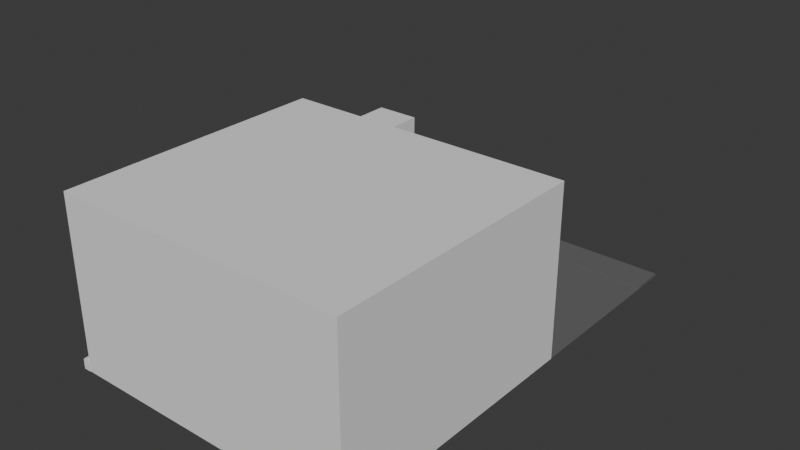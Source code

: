 # Source: uec.blend  (saved by Blender 4.5.87; exported with 4.5.12 LTS)
import bpy
from mathutils import Matrix  # noqa: F401  (used for matrix-valued properties, if any)

bpy.ops.wm.read_factory_settings(use_empty=True)
scene = bpy.context.scene
scene.name = 'Scene'

# ---- collections
col_collection = bpy.data.collections.new('Collection'); scene.collection.children.link(col_collection)

# ---- materials (node trees are filled in below, after node groups)
mat_x = bpy.data.materials.new('マテリアル')

# ---- material node trees
mat_x.use_nodes = True; mat_x.node_tree.nodes.clear()
_N = mat_x.node_tree.nodes; _L = mat_x.node_tree.links
n0 = _N.new('ShaderNodeBsdfPrincipled'); n0.name = 'プリンシプルBSDF'; n0.location = (10, 300)
n0.inputs[0].default_value = (0.1276, 0.1276, 0.1276, 1.0)
n0.inputs[2].default_value = 0.8622
n1 = _N.new('ShaderNodeOutputMaterial'); n1.name = 'マテリアル出力'; n1.location = (300, 300)
_L.new(n0.outputs[0], n1.inputs[0])
n1.is_active_output = True

# ---- world
world_world = bpy.data.worlds.new('World'); scene.world = world_world
world_world.use_nodes = True; world_world.node_tree.nodes.clear()
_N = world_world.node_tree.nodes; _L = world_world.node_tree.links
n0 = _N.new('ShaderNodeOutputWorld'); n0.name = 'World Output'; n0.location = (300, 300)
n1 = _N.new('ShaderNodeBackground'); n1.name = 'Background'; n1.location = (10, 300)
n1.inputs[0].default_value = (0.05088, 0.05088, 0.05088, 1.0)
_L.new(n1.outputs[0], n0.inputs[0])
n0.is_active_output = True
world_world.color = (0.05088, 0.05088, 0.05088)
world_world.sun_shadow_jitter_overblur = 0.0

# ---- meshes
me_x = bpy.data.meshes.new('平面')
me_x.from_pydata([(-60.22, -59.99, 0.0), (59.87, -59.99, 0.0), (59.87, 69.8, 0.0), (-28.32, 69.8, 0.0), (-60.22, 34.94, 0.0), (-49.18, 34.98, 0.0), (-39.8, 40.04, 0.0), (-32.91, 50.97, 0.0), (-29.78, 58.03, 0.0), (59.87, 54.88, 0.0), (-60.22, 37.24, 0.0), (-30.47, 69.8, 0.0), (-49.54, 37.06, 0.0), (-41.13, 41.68, 0.0), (-34.57, 52.44, 2.484e-08), (-31.48, 59.97, 0.0), (-30.38, 69.8, 2.752), (-60.39, 37.17, 7.765), (-60.39, 34.87, 7.765), (-49.63, 37.11, 2.752), (-41.18, 41.76, 2.752), (-34.6, 52.63, 2.752), (-31.48, 60.15, 2.752), (-60.22, 37.24, 7.759), (-60.22, 34.94, 7.759), (-49.18, 34.98, 7.759), (-39.8, 40.04, 7.759), (-32.91, 50.97, 7.759), (-29.78, 58.03, 7.759), (-28.32, 69.8, 7.759), (-30.47, 69.8, 7.759), (-49.54, 37.06, 7.759), (-41.13, 41.68, 7.759), (-34.57, 52.44, 7.759), (-31.48, 59.97, 7.759), (59.87, 54.88, 1.315), (59.87, 69.8, 1.315), (-28.32, 69.8, 1.315), (-29.78, 58.03, 1.315), (-9.458, 57.32, 0.0), (-39.8, 40.04, 1.285), (-32.91, 50.97, 1.285), (-29.78, 58.03, 1.285), (-9.458, 57.32, 1.285), (-73.37, 40.57, 0.1148), (-82.19, 48.86, 0.2429), (-85.64, 64.92, 0.1519), (-80.44, 79.77, 0.1003), (-66.9, 90.04, -0.03483), (-42.76, 89.4, 0.05902), (-34.86, 81.12, 0.0314), (-55.46, 91.0, 0.008594), (-74.67, 38.23, 0.0), (-84.86, 48.42, 0.0), (-89.37, 64.93, 0.0), (-82.79, 81.19, 0.0), (-68.47, 93.7, 0.0), (-55.32, 93.96, 0.0), (-42.03, 92.67, 0.0), (-74.84, 38.16, 7.765), (-73.54, 40.5, 7.879), (-82.37, 48.79, 8.007), (-85.81, 64.86, 7.916), (-80.61, 79.7, 7.865), (-67.07, 89.97, 7.73), (-55.64, 90.93, 7.773), (-42.94, 89.33, 7.824), (-85.03, 48.35, 7.765), (-89.54, 64.86, 7.765), (-82.96, 81.12, 7.765), (-68.65, 93.63, 7.765), (-55.49, 93.89, 7.765), (-42.2, 92.6, 7.765), (-30.47, 69.8, 2.939), (-58.53, 64.38, 2.939), (-60.21, 37.24, 2.939), (-49.53, 37.06, 2.939), (-41.13, 41.68, 2.939), (-34.57, 52.44, 2.939), (-31.47, 59.97, 2.939), (-73.37, 40.57, 3.054), (-82.19, 48.86, 3.182), (-85.64, 64.92, 3.091), (-80.43, 79.77, 3.04), (-66.89, 90.04, 2.904), (-55.46, 91.0, 2.948), (-42.76, 89.4, 2.998), (-34.85, 81.12, 2.971)], [], [(8, 3, 29, 28), (9, 2, 36, 35), (14, 15, 22, 21), (12, 13, 77, 76), (12, 13, 20, 19), (15, 11, 16, 22), (13, 14, 21, 20), (11, 50, 87, 73), (44, 10, 75, 80), (10, 12, 76, 75), (24, 25, 26, 27, 28, 29, 30, 34, 33, 32, 31, 23), (5, 6, 26, 25), (14, 13, 32, 33), (3, 11, 30, 29), (6, 7, 27, 26), (15, 14, 33, 34), (10, 4, 24, 23), (12, 10, 23, 31), (7, 8, 28, 27), (11, 15, 34, 30), (4, 5, 25, 24), (13, 12, 31, 32), (38, 35, 36, 37), (8, 39, 9, 35, 38), (3, 8, 38, 37), (2, 3, 37, 36), (40, 43, 42, 41), (7, 6, 40, 41), (39, 8, 42, 43), (8, 7, 41, 42), (6, 39, 43, 40), (1, 9, 0), (0, 5, 4), (6, 5, 0), (39, 6, 9), (0, 9, 6), (50, 49, 86, 87), (49, 51, 85, 86), (48, 47, 83, 84), (47, 46, 82, 83), (15, 11, 73, 79), (46, 45, 81, 82), (14, 15, 79, 78), (51, 48, 84, 85), (45, 44, 80, 81), (53, 52, 59, 67), (46, 47, 63, 62), (49, 58, 72, 66), (45, 46, 62, 61), (48, 51, 65, 64), (44, 45, 61, 60), (58, 57, 71, 72), (13, 14, 78, 77), (66, 72, 71, 65), (65, 71, 70, 64), (64, 70, 69, 63), (63, 69, 68, 62), (62, 68, 67, 61), (61, 67, 59, 60), (18, 17, 60, 59), (47, 48, 64, 63), (54, 53, 67, 68), (4, 10, 17, 18), (51, 49, 66, 65), (55, 54, 68, 69), (10, 44, 60, 17), (56, 55, 69, 70), (57, 56, 70, 71), (52, 4, 18, 59), (74, 77, 78), (74, 78, 79), (77, 74, 76), (74, 79, 73), (75, 74, 80), (80, 74, 81), (82, 81, 74), (83, 82, 74), (84, 83, 74), (86, 85, 74), (74, 87, 86), (87, 74, 73), (74, 85, 84), (74, 75, 76)])
_uv = me_x.uv_layers.new(name='UVマップ')
_uv.uv.foreach_set('vector', [0.2534, 0.9093, 0.2656, 1.0, 0.2656, 1.0, 0.2534, 0.9093, 0.0, 0.0, 0.0, 0.0, 0.0, 0.0, 0.0, 0.0, 0.1899, 0.8866, 0.2091, 0.9473, 0.2091, 0.9473, 0.1899, 0.8866, 0.07911, 0.7817, 0.1426, 0.8175, 0.1426, 0.8175, 0.07911, 0.7817, 0.07911, 0.7817, 0.1426, 0.8175, 0.1426, 0.8175, 0.07911, 0.7817, 0.2091, 0.9473, 0.2129, 1.0, 0.2129, 1.0, 0.2091, 0.9473, 0.1426, 0.8175, 0.1899, 0.8866, 0.1899, 0.8866, 0.1426, 0.8175, 0.0, 0.0, 0.0, 0.0, 0.0, 0.0, 0.0, 0.0, 0.0, 0.0, 0.0, 0.0, 0.0, 0.0, 0.0, 0.0, 0.0, 0.7825, 0.07911, 0.7817, 0.07911, 0.7817, 0.0, 0.7825, 0.0, 0.7314, 0.09192, 0.7317, 0.17, 0.7707, 0.2274, 0.8549, 0.2534, 0.9093, 0.2656, 1.0, 0.2129, 1.0, 0.2091, 0.9473, 0.1899, 0.8866, 0.1426, 0.8175, 0.07911, 0.7817, 0.0, 0.7825, 0.09192, 0.7317, 0.17, 0.7707, 0.17, 0.7707, 0.09192, 0.7317, 0.1899, 0.8866, 0.1426, 0.8175, 0.1426, 0.8175, 0.1899, 0.8866, 0.0, 0.0, 0.0, 0.0, 0.0, 0.0, 0.0, 0.0, 0.17, 0.7707, 0.2274, 0.8549, 0.2274, 0.8549, 0.17, 0.7707, 0.2091, 0.9473, 0.1899, 0.8866, 0.1899, 0.8866, 0.2091, 0.9473, 0.0, 0.0, 0.0, 0.0, 0.0, 0.0, 0.0, 0.0, 0.07911, 0.7817, 0.0, 0.7825, 0.0, 0.7825, 0.07911, 0.7817, 0.2274, 0.8549, 0.2534, 0.9093, 0.2534, 0.9093, 0.2274, 0.8549, 0.2129, 1.0, 0.2091, 0.9473, 0.2091, 0.9473, 0.2129, 1.0, 0.0, 0.7314, 0.09192, 0.7317, 0.09192, 0.7317, 0.0, 0.7314, 0.1426, 0.8175, 0.07911, 0.7817, 0.07911, 0.7817, 0.1426, 0.8175, 0.2534, 0.9093, 1.0, 0.8851, 1.0, 1.0, 0.2656, 1.0, 0.2534, 0.9093, 0.4227, 0.9038, 1.0, 0.8851, 1.0, 0.8851, 0.2534, 0.9093, 0.2656, 1.0, 0.2534, 0.9093, 0.2534, 0.9093, 0.2656, 1.0, 0.0, 0.0, 0.0, 0.0, 0.0, 0.0, 0.0, 0.0, 0.17, 0.7707, 0.4227, 0.9038, 0.2534, 0.9093, 0.2274, 0.8549, 0.2274, 0.8549, 0.17, 0.7707, 0.17, 0.7707, 0.2274, 0.8549, 0.4227, 0.9038, 0.2534, 0.9093, 0.2534, 0.9093, 0.4227, 0.9038, 0.2534, 0.9093, 0.2274, 0.8549, 0.2274, 0.8549, 0.2534, 0.9093, 0.17, 0.7707, 0.4227, 0.9038, 0.4227, 0.9038, 0.17, 0.7707, 0.0, 0.0, 0.0, 0.0, 0.0, 0.0, 0.0, 0.0, 0.09192, 0.7317, 0.0, 0.7314, 0.17, 0.7707, 0.09192, 0.7317, 0.0, 0.0, 0.4227, 0.9038, 0.17, 0.7707, 1.0, 0.8851, 0.0, 0.0, 1.0, 0.8851, 0.17, 0.7707, 0.0, 0.0, 0.0, 0.0, 0.0, 0.0, 0.0, 0.0, 0.0, 0.0, 0.0, 0.0, 0.0, 0.0, 0.0, 0.0, 0.0, 0.0, 0.0, 0.0, 0.0, 0.0, 0.0, 0.0, 0.0, 0.0, 0.0, 0.0, 0.0, 0.0, 0.0, 0.0, 0.2091, 0.9473, 0.2129, 1.0, 0.2129, 1.0, 0.2091, 0.9473, 0.0, 0.0, 0.0, 0.0, 0.0, 0.0, 0.0, 0.0, 0.1899, 0.8866, 0.2091, 0.9473, 0.2091, 0.9473, 0.1899, 0.8866, 0.0, 0.0, 0.0, 0.0, 0.0, 0.0, 0.0, 0.0, 0.0, 0.0, 0.0, 0.0, 0.0, 0.0, 0.0, 0.0, 0.0, 0.0, 0.0, 0.0, 0.0, 0.0, 0.0, 0.0, 0.0, 0.0, 0.0, 0.0, 0.0, 0.0, 0.0, 0.0, 0.0, 0.0, 0.0, 0.0, 0.0, 0.0, 0.0, 0.0, 0.0, 0.0, 0.0, 0.0, 0.0, 0.0, 0.0, 0.0, 0.0, 0.0, 0.0, 0.0, 0.0, 0.0, 0.0, 0.0, 0.0, 0.0, 0.0, 0.0, 0.0, 0.0, 0.0, 0.0, 0.0, 0.0, 0.0, 0.0, 0.0, 0.0, 0.0, 0.0, 0.1426, 0.8175, 0.1899, 0.8866, 0.1899, 0.8866, 0.1426, 0.8175, 0.0, 0.0, 0.0, 0.0, 0.0, 0.0, 0.0, 0.0, 0.0, 0.0, 0.0, 0.0, 0.0, 0.0, 0.0, 0.0, 0.0, 0.0, 0.0, 0.0, 0.0, 0.0, 0.0, 0.0, 0.0, 0.0, 0.0, 0.0, 0.0, 0.0, 0.0, 0.0, 0.0, 0.0, 0.0, 0.0, 0.0, 0.0, 0.0, 0.0, 0.0, 0.0, 0.0, 0.0, 0.0, 0.0, 0.0, 0.0, 0.0, 0.0, 0.0, 0.0, 0.0, 0.0, 0.0, 0.0, 0.0, 0.0, 0.0, 0.0, 0.0, 0.0, 0.0, 0.0, 0.0, 0.0, 0.0, 0.0, 0.0, 0.0, 0.0, 0.0, 0.0, 0.0, 0.0, 0.0, 0.0, 0.0, 0.0, 0.0, 0.0, 0.0, 0.0, 0.0, 0.0, 0.0, 0.0, 0.0, 0.0, 0.0, 0.0, 0.0, 0.0, 0.0, 0.0, 0.0, 0.0, 0.0, 0.0, 0.0, 0.0, 0.0, 0.0, 0.0, 0.0, 0.0, 0.0, 0.0, 0.0, 0.0, 0.0, 0.0, 0.0, 0.0, 0.0, 0.0, 0.0, 0.0, 0.0, 0.0, 0.0, 0.0, 0.0, 0.0, 0.0, 0.0, 0.0, 0.0, 0.0, 0.0, 0.1426, 0.8175, 0.1899, 0.8866, 0.0, 0.0, 0.1899, 0.8866, 0.2091, 0.9473, 0.1426, 0.8175, 0.0, 0.0, 0.07911, 0.7817, 0.0, 0.0, 0.2091, 0.9473, 0.2129, 1.0, 0.0, 0.0, 0.0, 0.0, 0.0, 0.0, 0.0, 0.0, 0.0, 0.0, 0.0, 0.0, 0.0, 0.0, 0.0, 0.0, 0.0, 0.0, 0.0, 0.0, 0.0, 0.0, 0.0, 0.0, 0.0, 0.0, 0.0, 0.0, 0.0, 0.0, 0.0, 0.0, 0.0, 0.0, 0.0, 0.0, 0.0, 0.0, 0.0, 0.0, 0.0, 0.0, 0.0, 0.0, 0.0, 0.0, 0.0, 0.0, 0.0, 0.0, 0.0, 0.0, 0.0, 0.0, 0.0, 0.0, 0.0, 0.7825, 0.07911, 0.7817])
me_x.materials.append(mat_x)
me_x.update()
me_x_1 = bpy.data.meshes.new('円柱')
me_x_1.from_pydata([(0.0, 1.0, -1.0), (0.0, 1.0, 1.0), (0.5, 0.866, -1.0), (0.5, 0.866, 1.0), (0.866, 0.5, -1.0), (0.866, 0.5, 1.0), (1.0, 0.0, -1.0), (1.0, 0.0, 1.0), (0.866, -0.5, -1.0), (0.866, -0.5, 1.0), (0.5, -0.866, -1.0), (0.5, -0.866, 1.0), (0.0, -1.0, -1.0), (0.0, -1.0, 1.0), (-0.5, -0.866, -1.0), (-0.5, -0.866, 1.0), (-0.866, -0.5, -1.0), (-0.866, -0.5, 1.0), (-1.0, 0.0, -1.0), (-1.0, 0.0, 1.0), (-0.866, 0.5, -1.0), (-0.866, 0.5, 1.0), (-0.5, 0.866, -1.0), (-0.5, 0.866, 1.0)], [], [(0, 1, 3, 2), (2, 3, 5, 4), (4, 5, 7, 6), (6, 7, 9, 8), (8, 9, 11, 10), (10, 11, 13, 12), (12, 13, 15, 14), (14, 15, 17, 16), (16, 17, 19, 18), (18, 19, 21, 20), (3, 1, 23, 21, 19, 17, 15, 13, 11, 9, 7, 5), (20, 21, 23, 22), (22, 23, 1, 0), (0, 2, 4, 6, 8, 10, 12, 14, 16, 18, 20, 22)])
_uv = me_x_1.uv_layers.new(name='UVマップ')
_uv.uv.foreach_set('vector', [1.0, 0.5, 1.0, 1.0, 0.9167, 1.0, 0.9167, 0.5, 0.9167, 0.5, 0.9167, 1.0, 0.8333, 1.0, 0.8333, 0.5, 0.8333, 0.5, 0.8333, 1.0, 0.75, 1.0, 0.75, 0.5, 0.75, 0.5, 0.75, 1.0, 0.6667, 1.0, 0.6667, 0.5, 0.6667, 0.5, 0.6667, 1.0, 0.5833, 1.0, 0.5833, 0.5, 0.5833, 0.5, 0.5833, 1.0, 0.5, 1.0, 0.5, 0.5, 0.5, 0.5, 0.5, 1.0, 0.4167, 1.0, 0.4167, 0.5, 0.4167, 0.5, 0.4167, 1.0, 0.3333, 1.0, 0.3333, 0.5, 0.3333, 0.5, 0.3333, 1.0, 0.25, 1.0, 0.25, 0.5, 0.25, 0.5, 0.25, 1.0, 0.1667, 1.0, 0.1667, 0.5, 0.37, 0.4578, 0.25, 0.49, 0.13, 0.4578, 0.04215, 0.37, 0.01, 0.25, 0.04215, 0.13, 0.13, 0.04215, 0.25, 0.01, 0.37, 0.04215, 0.4578, 0.13, 0.49, 0.25, 0.4578, 0.37, 0.1667, 0.5, 0.1667, 1.0, 0.08333, 1.0, 0.08333, 0.5, 0.08333, 0.5, 0.08333, 1.0, 7.451e-08, 1.0, 7.451e-08, 0.5, 0.75, 0.49, 0.87, 0.4578, 0.9578, 0.37, 0.99, 0.25, 0.9578, 0.13, 0.87, 0.04215, 0.75, 0.01, 0.63, 0.04215, 0.5422, 0.13, 0.51, 0.25, 0.5422, 0.37, 0.63, 0.4578])
me_x_1.update()
me_001 = bpy.data.meshes.new('円柱.001')
me_001.from_pydata([(0.0, 1.0, -1.0), (0.0, 1.0, 1.0), (0.5, 0.866, -1.0), (0.5, 0.866, 1.0), (0.866, 0.5, -1.0), (0.866, 0.5, 1.0), (1.0, 0.0, -1.0), (1.0, 0.0, 1.0), (0.866, -0.5, -1.0), (0.866, -0.5, 1.0), (0.5, -0.866, -1.0), (0.5, -0.866, 1.0), (0.0, -1.0, -1.0), (0.0, -1.0, 1.0), (-0.5, -0.866, -1.0), (-0.5, -0.866, 1.0), (-0.866, -0.5, -1.0), (-0.866, -0.5, 1.0), (-1.0, 0.0, -1.0), (-1.0, 0.0, 1.0), (-0.866, 0.5, -1.0), (-0.866, 0.5, 1.0), (-0.5, 0.866, -1.0), (-0.5, 0.866, 1.0)], [], [(0, 1, 3, 2), (2, 3, 5, 4), (4, 5, 7, 6), (6, 7, 9, 8), (8, 9, 11, 10), (10, 11, 13, 12), (12, 13, 15, 14), (14, 15, 17, 16), (16, 17, 19, 18), (18, 19, 21, 20), (3, 1, 23, 21, 19, 17, 15, 13, 11, 9, 7, 5), (20, 21, 23, 22), (22, 23, 1, 0), (0, 2, 4, 6, 8, 10, 12, 14, 16, 18, 20, 22)])
_uv = me_001.uv_layers.new(name='UVマップ')
_uv.uv.foreach_set('vector', [1.0, 0.5, 1.0, 1.0, 0.9167, 1.0, 0.9167, 0.5, 0.9167, 0.5, 0.9167, 1.0, 0.8333, 1.0, 0.8333, 0.5, 0.8333, 0.5, 0.8333, 1.0, 0.75, 1.0, 0.75, 0.5, 0.75, 0.5, 0.75, 1.0, 0.6667, 1.0, 0.6667, 0.5, 0.6667, 0.5, 0.6667, 1.0, 0.5833, 1.0, 0.5833, 0.5, 0.5833, 0.5, 0.5833, 1.0, 0.5, 1.0, 0.5, 0.5, 0.5, 0.5, 0.5, 1.0, 0.4167, 1.0, 0.4167, 0.5, 0.4167, 0.5, 0.4167, 1.0, 0.3333, 1.0, 0.3333, 0.5, 0.3333, 0.5, 0.3333, 1.0, 0.25, 1.0, 0.25, 0.5, 0.25, 0.5, 0.25, 1.0, 0.1667, 1.0, 0.1667, 0.5, 0.37, 0.4578, 0.25, 0.49, 0.13, 0.4578, 0.04215, 0.37, 0.01, 0.25, 0.04215, 0.13, 0.13, 0.04215, 0.25, 0.01, 0.37, 0.04215, 0.4578, 0.13, 0.49, 0.25, 0.4578, 0.37, 0.1667, 0.5, 0.1667, 1.0, 0.08333, 1.0, 0.08333, 0.5, 0.08333, 0.5, 0.08333, 1.0, 7.451e-08, 1.0, 7.451e-08, 0.5, 0.75, 0.49, 0.87, 0.4578, 0.9578, 0.37, 0.99, 0.25, 0.9578, 0.13, 0.87, 0.04215, 0.75, 0.01, 0.63, 0.04215, 0.5422, 0.13, 0.51, 0.25, 0.5422, 0.37, 0.63, 0.4578])
me_001.update()
me_002 = bpy.data.meshes.new('円柱.002')
me_002.from_pydata([(0.0, 1.0, -1.0), (0.0, 1.0, 1.0), (0.5, 0.866, -1.0), (0.5, 0.866, 1.0), (0.866, 0.5, -1.0), (0.866, 0.5, 1.0), (1.0, 0.0, -1.0), (1.0, 0.0, 1.0), (0.866, -0.5, -1.0), (0.866, -0.5, 1.0), (0.5, -0.866, -1.0), (0.5, -0.866, 1.0), (0.0, -1.0, -1.0), (0.0, -1.0, 1.0), (-0.5, -0.866, -1.0), (-0.5, -0.866, 1.0), (-0.866, -0.5, -1.0), (-0.866, -0.5, 1.0), (-1.0, 0.0, -1.0), (-1.0, 0.0, 1.0), (-0.866, 0.5, -1.0), (-0.866, 0.5, 1.0), (-0.5, 0.866, -1.0), (-0.5, 0.866, 1.0)], [], [(0, 1, 3, 2), (2, 3, 5, 4), (4, 5, 7, 6), (6, 7, 9, 8), (8, 9, 11, 10), (10, 11, 13, 12), (12, 13, 15, 14), (14, 15, 17, 16), (16, 17, 19, 18), (18, 19, 21, 20), (3, 1, 23, 21, 19, 17, 15, 13, 11, 9, 7, 5), (20, 21, 23, 22), (22, 23, 1, 0), (0, 2, 4, 6, 8, 10, 12, 14, 16, 18, 20, 22)])
_uv = me_002.uv_layers.new(name='UVマップ')
_uv.uv.foreach_set('vector', [1.0, 0.5, 1.0, 1.0, 0.9167, 1.0, 0.9167, 0.5, 0.9167, 0.5, 0.9167, 1.0, 0.8333, 1.0, 0.8333, 0.5, 0.8333, 0.5, 0.8333, 1.0, 0.75, 1.0, 0.75, 0.5, 0.75, 0.5, 0.75, 1.0, 0.6667, 1.0, 0.6667, 0.5, 0.6667, 0.5, 0.6667, 1.0, 0.5833, 1.0, 0.5833, 0.5, 0.5833, 0.5, 0.5833, 1.0, 0.5, 1.0, 0.5, 0.5, 0.5, 0.5, 0.5, 1.0, 0.4167, 1.0, 0.4167, 0.5, 0.4167, 0.5, 0.4167, 1.0, 0.3333, 1.0, 0.3333, 0.5, 0.3333, 0.5, 0.3333, 1.0, 0.25, 1.0, 0.25, 0.5, 0.25, 0.5, 0.25, 1.0, 0.1667, 1.0, 0.1667, 0.5, 0.37, 0.4578, 0.25, 0.49, 0.13, 0.4578, 0.04215, 0.37, 0.01, 0.25, 0.04215, 0.13, 0.13, 0.04215, 0.25, 0.01, 0.37, 0.04215, 0.4578, 0.13, 0.49, 0.25, 0.4578, 0.37, 0.1667, 0.5, 0.1667, 1.0, 0.08333, 1.0, 0.08333, 0.5, 0.08333, 0.5, 0.08333, 1.0, 7.451e-08, 1.0, 7.451e-08, 0.5, 0.75, 0.49, 0.87, 0.4578, 0.9578, 0.37, 0.99, 0.25, 0.9578, 0.13, 0.87, 0.04215, 0.75, 0.01, 0.63, 0.04215, 0.5422, 0.13, 0.51, 0.25, 0.5422, 0.37, 0.63, 0.4578])
me_002.update()
me_001_1 = bpy.data.meshes.new('立方体.001')
me_001_1.from_pydata([(-0.7794, -6.507, -1.0), (-0.7794, -6.507, 1.0), (-0.7794, 1.0, -0.9974), (-0.7794, 1.0, 1.0), (1.0, -6.507, -1.0), (1.0, -6.507, 1.0), (1.0, 1.0, -1.0), (1.0, 1.0, 1.0), (-0.0118, 1.0, -1.0), (-0.3121, 1.0, -1.0), (-0.3057, 1.0, -0.3771), (-0.01181, 1.0, -0.3722), (0.6814, 1.0, -1.0), (0.567, 1.0, -1.0), (-0.00304, 1.0, -0.3368), (-0.3671, 1.0, -0.3359), (-0.3654, 1.0, -0.2146), (0.01849, 1.0, -0.2215), (-0.0118, 0.9619, -1.0), (-0.3121, 0.9619, -1.0), (-0.3057, 0.9619, -0.3771), (-0.01181, 0.9619, -0.3722), (0.6814, 2.148, -1.0), (0.567, 2.148, -1.0), (-0.00304, 2.148, -0.3368), (-0.3671, 2.148, -0.3359), (-0.3654, 2.148, -0.2146), (0.01849, 2.148, -0.2215), (-0.3058, 1.0, -0.2157), (-0.01994, 1.0, -0.2208), (-0.01946, 1.0, 0.3531), (-0.3076, 1.0, 0.3461), (-0.3058, 0.9631, -0.2157), (-0.01994, 0.9631, -0.2208), (-0.01946, 0.9631, 0.3531), (-0.3076, 0.9631, 0.3461), (0.01849, 2.05, -0.2215), (0.6814, 2.06, -1.0), (-0.313, 2.044, -0.2156), (0.6814, 1.102, -1.0), (0.01849, 1.177, -0.2215), (-0.02265, 1.158, -0.2208), (-0.365, 2.148, -0.1646), (0.01886, 2.148, -0.1714), (-0.365, 1.0, -0.1646), (-0.3054, 1.0, -0.1656), (0.01886, 2.05, -0.1714), (-0.3126, 2.044, -0.1655), (-0.01974, 1.0, -0.1804), (0.01869, 1.0, -0.1811), (0.01869, 1.177, -0.1811), (-0.02245, 1.158, -0.1804), (0.02939, 1.0, -0.1878), (0.6922, 1.0, -0.9663), (0.02939, 1.177, -0.1878), (0.6922, 1.102, -0.9663), (0.03215, 2.148, -0.1793), (0.695, 2.148, -0.9578), (0.695, 2.06, -0.9578), (0.03215, 2.05, -0.1793), (-0.4567, 1.0, 1.0), (-0.4737, 1.0, -0.9989), (-0.7794, 1.823, 1.0), (-0.7794, 1.823, -0.998), (-0.4737, 1.823, -0.9989), (-0.4567, 1.823, 1.0), (-0.00304, 2.607, -0.3368), (-0.3671, 2.607, -0.3359), (-0.3654, 2.607, -0.2146), (0.01849, 2.607, -0.2215), (-0.365, 2.607, -0.1646), (0.01886, 2.607, -0.1714), (-0.01332, 2.049, -0.1709), (-0.01313, 2.505, -0.1709), (-0.3104, 2.509, -0.1655), (-0.01793, 2.049, -0.2209), (-0.01347, 2.505, -0.2099), (-0.3107, 2.509, -0.2046), (0.2765, 1.722, -0.662), (0.353, 1.713, -0.751), (0.3667, 1.411, -0.767), (0.2806, 1.444, -0.6668), (-0.00304, 1.438, -0.3368), (-0.00304, 1.68, -0.3368), (-0.094, 1.724, -0.3365), (-0.09012, 1.496, -0.3366), (-0.003796, 1.438, -0.9968), (-0.003796, 1.68, -0.9968), (-0.09476, 1.724, -0.9966), (-0.09088, 1.496, -0.9966), (0.2779, 1.722, -1.003), (0.3544, 1.713, -1.002), (0.3681, 1.411, -1.001), (0.2821, 1.444, -1.0), (-0.4801, 1.823, -0.8233), (-0.4797, 1.823, -0.8836), (-0.5231, 1.823, -0.8838), (-0.5239, 1.823, -0.823), (-0.4801, 1.842, -0.8233), (-0.4797, 1.842, -0.8836), (-0.5231, 1.842, -0.8838), (-0.5239, 1.842, -0.823), (-0.3921, 2.169, -1.0), (-0.9723, 1.562, -1.001), (-0.5552, 2.158, -1.0), (-0.3909, 1.0, -1.0), (-1.379, 1.0, -0.9989), (-1.379, -6.507, -1.0), (-1.379, -6.507, 1.0), (-1.379, 1.0, 1.0), (-1.512, 1.357, -1.002), (-1.46, 1.42, -0.9963), (-1.174, 1.43, -0.9953), (-1.037, 1.493, -0.998), (-1.551, 1.179, -1.002), (-1.578, 0.8889, -0.9994), (-1.581, 0.1674, -1.002), (-1.379, 1.0, -0.9678), (-1.379, 0.1497, -1.0), (-0.4001, 1.092, -0.9989), (-0.4304, 2.135, -0.999), (-0.4002, 1.0, -0.9989), (-1.379, 0.1958, -0.9989), (-1.543, 1.175, -1.001), (-1.504, 1.341, -1.001), (-0.9677, 1.548, -0.9988), (-1.545, 1.158, -1.001), (-1.029, 1.477, -0.9964), (-1.571, 0.8977, -0.9984), (-1.163, 1.418, -0.9944), (-0.3996, 2.137, -0.999), (-1.454, 1.406, -0.9953), (-0.5544, 2.125, -0.9993), (-1.573, 0.2041, -1.001), (-0.3922, 2.17, -0.9894), (-0.3909, 1.0, -0.9893), (-0.3997, 2.138, -0.9894), (-0.4304, 2.135, -0.9894), (-0.5552, 2.159, -0.9898), (-0.9724, 1.562, -0.9907), (-0.7795, 1.824, -0.9893), (-1.037, 1.494, -0.9874), (-1.174, 1.43, -0.9846), (-1.46, 1.42, -0.9856), (-1.512, 1.358, -0.9918), (-1.551, 1.179, -0.9918), (-1.578, 0.8894, -0.9887), (-1.581, 0.1679, -0.9918), (-0.9678, 1.549, -0.9907), (-1.029, 1.478, -0.9874), (-1.545, 1.158, -0.9915), (-1.379, 0.1963, -0.9893), (-1.379, 0.1501, -0.9893), (-0.4002, 1.093, -0.9893), (-0.4002, 1.0, -0.9893), (-1.543, 1.176, -0.9918), (-1.504, 1.341, -0.9918), (-1.571, 0.8982, -0.9888), (-1.163, 1.418, -0.9848), (-1.454, 1.406, -0.9857), (-0.5544, 2.126, -0.9897), (-1.573, 0.2046, -0.9916), (-0.4228, 2.039, -0.999), (-0.4233, 2.053, -0.999), (-0.4742, 2.052, -0.999), (-0.4741, 2.04, -0.999), (-0.4228, 2.039, -0.9423), (-0.4233, 2.053, -0.9423), (-0.4742, 2.052, -0.9423), (-0.4741, 2.04, -0.9423), (-0.4228, 1.995, -0.9131), (-0.4233, 2.009, -0.9131), (-0.4742, 2.007, -0.9131), (-0.4741, 1.995, -0.9131), (-1.379, -1.464, -1.0), (-1.582, -1.472, -1.0), (-1.579, -4.507, -1.0), (-1.379, -4.518, -1.0), (-1.379, -1.464, -0.9617), (-1.582, -1.472, -0.9617), (-1.579, -4.507, -0.9618), (-1.379, -4.518, -0.9617)], [], [(2, 174, 118, 122, 106), (2, 3, 62, 63), (6, 7, 5, 4), (4, 5, 1, 0), (2, 61, 121, 105, 9, 8, 13, 12, 6, 4, 0), (7, 60, 3, 1, 5), (9, 10, 20, 19), (19, 20, 21, 18), (12, 39, 55, 53), (10, 11, 21, 20), (8, 9, 19, 18), (11, 8, 18, 21), (23, 24, 27, 22), (15, 16, 26, 25), (13, 80, 79, 78, 24, 23), (26, 16, 44, 42), (14, 15, 25, 24, 83, 84, 85, 82), (12, 13, 23, 22, 37, 39), (32, 35, 34, 33), (31, 30, 34, 35), (29, 28, 32, 33), (28, 31, 35, 32), (30, 29, 33, 34), (36, 75, 40), (37, 22, 57, 58), (41, 29, 48, 51), (40, 39, 37, 36), (40, 75, 38, 28, 29, 41), (28, 38, 47, 45), (24, 25, 67, 66), (36, 27, 43, 46), (16, 28, 45, 44), (50, 51, 48, 49), (40, 41, 51, 50), (17, 40, 50, 49), (29, 17, 49, 48), (52, 53, 55, 54), (17, 12, 53, 52), (40, 17, 52, 54), (39, 40, 54, 55), (59, 58, 57, 56), (36, 37, 58, 59), (22, 27, 56, 57), (27, 36, 59, 56), (61, 60, 7, 6, 12, 17, 29, 30, 31, 28, 16, 15, 14, 13, 8, 11, 10, 9, 105, 121), (63, 97, 96, 95, 64), (60, 61, 64, 65), (61, 2, 63, 64), (3, 60, 65, 62), (43, 27, 69, 71), (69, 68, 70, 71), (69, 66, 67, 68), (75, 72, 73, 76), (26, 42, 70, 68), (27, 24, 66, 69), (25, 26, 68, 67), (44, 45, 47, 42), (47, 38, 77, 74), (70, 74, 73, 71), (46, 43, 72), (72, 75, 36, 46), (43, 71, 72), (70, 42, 47, 74), (72, 71, 73), (73, 74, 77, 76), (86, 89, 88, 87), (24, 78, 81, 80, 13, 14, 82, 83), (81, 78, 90, 93), (85, 84, 88, 89), (83, 82, 86, 87), (82, 85, 89, 86), (84, 83, 87, 88), (93, 90, 91, 92), (79, 80, 92, 91), (80, 81, 93, 92), (78, 79, 91, 90), (98, 99, 100, 101), (64, 95, 94, 97, 63, 62, 65), (97, 94, 98, 101), (95, 96, 100, 99), (96, 97, 101, 100), (94, 95, 99, 98), (132, 160, 140, 63), (64, 162, 165, 164, 63), (120, 137, 160, 132), (105, 102, 134, 135), (127, 149, 158, 129), (107, 108, 109, 117, 118, 174, 177), (3, 2, 106, 117, 109), (0, 1, 108, 107), (1, 3, 109, 108), (125, 148, 149, 127), (113, 141, 139, 103), (121, 105, 135, 154), (130, 119, 153, 136), (63, 140, 148, 125), (122, 133, 161, 151), (130, 136, 137, 120), (115, 116, 147, 146), (106, 128, 133, 122), (118, 117, 106, 122), (133, 128, 157, 161), (125, 2, 63), (119, 130, 162, 64), (127, 2, 125), (129, 2, 127), (63, 120, 132), (131, 2, 129), (124, 2, 131), (121, 119, 64, 61), (123, 2, 124), (126, 106, 2, 123), (128, 106, 126), (116, 118, 152, 147), (134, 136, 153, 135), (134, 138, 140, 160, 137), (138, 139, 140), (135, 153, 154), (140, 139, 148), (139, 141, 149, 148), (141, 142, 158, 149), (143, 159, 158, 142), (144, 156, 159, 143), (145, 155, 156, 144), (145, 150, 155), (145, 146, 157, 150), (136, 134, 137), (151, 161, 157, 146, 147, 152), (129, 158, 159, 131), (103, 139, 138, 104), (131, 159, 156, 124), (112, 142, 141, 113), (119, 121, 154, 153), (111, 143, 142, 112), (104, 138, 134, 102), (124, 156, 155, 123), (110, 144, 143, 111), (118, 122, 151, 152), (123, 126, 150, 155), (114, 145, 144, 110), (126, 128, 157, 150), (115, 146, 145, 114), (162, 130, 120, 63, 164, 163), (162, 166, 169, 165), (167, 171, 170, 166), (164, 168, 167, 163), (165, 169, 168, 164), (163, 167, 166, 162), (171, 172, 173, 170), (166, 170, 173, 169), (168, 172, 171, 167), (169, 173, 172, 168), (176, 180, 179, 175), (174, 2, 177), (177, 2, 0, 107), (178, 179, 180, 181), (177, 181, 180, 176), (174, 177, 181, 178), (175, 179, 178, 174), (38, 75, 76, 77)])
_uv = me_001_1.uv_layers.new(name='UVマップ')
_uv.uv.foreach_set('vector', [0.125, 0.5, 0.125, 0.5742, 0.125, 0.5256, 0.125, 0.5242, 0.125, 0.5, 0.375, 0.25, 0.625, 0.25, 0.625, 0.25, 0.375, 0.25, 0.375, 0.5, 0.625, 0.5, 0.625, 0.75, 0.375, 0.75, 0.375, 0.75, 0.625, 0.75, 0.625, 1.0, 0.375, 1.0, 0.125, 0.5, 0.1908, 0.5, 0.2, 0.5, 0.2011, 0.5, 0.211, 0.5, 0.2485, 0.5, 0.3209, 0.5, 0.3352, 0.5, 0.375, 0.5, 0.375, 0.75, 0.125, 0.75, 0.625, 0.5, 0.8071, 0.5, 0.875, 0.5, 0.875, 0.75, 0.625, 0.75, 0.375, 0.336, 0.4529, 0.3368, 0.4529, 0.3368, 0.375, 0.336, 0.375, 0.336, 0.4529, 0.3368, 0.4535, 0.3735, 0.375, 0.3735, 0.3352, 0.5, 0.3352, 0.5, 0.3352, 0.5, 0.3352, 0.5, 0.4529, 0.3368, 0.4535, 0.3735, 0.4535, 0.3735, 0.4529, 0.3368, 0.2485, 0.5, 0.211, 0.5, 0.211, 0.5, 0.2485, 0.5, 0.4535, 0.3735, 0.375, 0.3735, 0.375, 0.3735, 0.4535, 0.3735, 0.375, 0.4459, 0.4579, 0.3746, 0.4723, 0.3773, 0.375, 0.4602, 0.458, 0.3291, 0.4732, 0.3293, 0.4732, 0.3293, 0.458, 0.3291, 0.375, 0.4459, 0.4041, 0.4208, 0.4061, 0.4191, 0.4172, 0.4096, 0.4579, 0.3746, 0.375, 0.4459, 0.4732, 0.3293, 0.4732, 0.3293, 0.4732, 0.3293, 0.4732, 0.3293, 0.4579, 0.3746, 0.458, 0.3291, 0.458, 0.3291, 0.4579, 0.3746, 0.4579, 0.3746, 0.4579, 0.3632, 0.4579, 0.3637, 0.4579, 0.3746, 0.3352, 0.5, 0.3209, 0.5, 0.3209, 0.5, 0.3352, 0.5, 0.3352, 0.5, 0.3352, 0.5, 0.473, 0.3368, 0.5433, 0.3366, 0.5441, 0.3726, 0.4724, 0.3725, 0.5433, 0.3366, 0.5441, 0.3726, 0.5441, 0.3726, 0.5433, 0.3366, 0.4724, 0.3725, 0.473, 0.3368, 0.473, 0.3368, 0.4724, 0.3725, 0.473, 0.3368, 0.5433, 0.3366, 0.5433, 0.3366, 0.473, 0.3368, 0.5441, 0.3726, 0.4724, 0.3725, 0.4724, 0.3725, 0.5441, 0.3726, 0.4723, 0.3773, 0.4724, 0.3728, 0.4723, 0.3773, 0.3352, 0.5, 0.3352, 0.5, 0.3352, 0.5, 0.3352, 0.5, 0.4724, 0.3722, 0.4724, 0.3725, 0.4724, 0.3725, 0.4724, 0.3722, 0.4723, 0.3773, 0.375, 0.4602, 0.375, 0.4602, 0.4723, 0.3773, 0.4723, 0.3773, 0.4724, 0.3728, 0.4731, 0.3359, 0.473, 0.3368, 0.4724, 0.3725, 0.4724, 0.3722, 0.473, 0.3368, 0.4731, 0.3359, 0.4731, 0.3359, 0.473, 0.3368, 0.4579, 0.3746, 0.458, 0.3291, 0.458, 0.3291, 0.4579, 0.3746, 0.4723, 0.3773, 0.4723, 0.3773, 0.4723, 0.3773, 0.4723, 0.3773, 0.4732, 0.3293, 0.473, 0.3368, 0.473, 0.3368, 0.4732, 0.3293, 0.4723, 0.3773, 0.4724, 0.3722, 0.4724, 0.3725, 0.4723, 0.3773, 0.4723, 0.3773, 0.4724, 0.3722, 0.4724, 0.3722, 0.4723, 0.3773, 0.4723, 0.3773, 0.4723, 0.3773, 0.4723, 0.3773, 0.4723, 0.3773, 0.4724, 0.3725, 0.4723, 0.3773, 0.4723, 0.3773, 0.4724, 0.3725, 0.4723, 0.3773, 0.375, 0.4602, 0.375, 0.4602, 0.4723, 0.3773, 0.4723, 0.3773, 0.375, 0.4602, 0.375, 0.4602, 0.4723, 0.3773, 0.4723, 0.3773, 0.4723, 0.3773, 0.4723, 0.3773, 0.4723, 0.3773, 0.375, 0.4602, 0.4723, 0.3773, 0.4723, 0.3773, 0.375, 0.4602, 0.4723, 0.3773, 0.375, 0.4602, 0.375, 0.4602, 0.4723, 0.3773, 0.4723, 0.3773, 0.375, 0.4602, 0.375, 0.4602, 0.4723, 0.3773, 0.375, 0.4602, 0.4723, 0.3773, 0.4723, 0.3773, 0.375, 0.4602, 0.4723, 0.3773, 0.4723, 0.3773, 0.4723, 0.3773, 0.4723, 0.3773, 0.375, 0.3158, 0.625, 0.3179, 0.625, 0.5, 0.375, 0.5, 0.375, 0.4602, 0.4723, 0.3773, 0.4724, 0.3725, 0.5441, 0.3726, 0.5433, 0.3366, 0.473, 0.3368, 0.4732, 0.3293, 0.458, 0.3291, 0.4579, 0.3746, 0.375, 0.4459, 0.375, 0.3735, 0.4535, 0.3735, 0.4529, 0.3368, 0.375, 0.336, 0.375, 0.3261, 0.375, 0.325, 0.375, 0.25, 0.4167, 0.3059, 0.4059, 0.306, 0.406, 0.3135, 0.375, 0.3158, 0.625, 0.3179, 0.375, 0.3158, 0.375, 0.3158, 0.625, 0.3179, 0.1908, 0.5, 0.125, 0.5, 0.125, 0.5, 0.1908, 0.5, 0.875, 0.5, 0.8071, 0.5, 0.8071, 0.5, 0.875, 0.5, 0.4723, 0.3773, 0.4723, 0.3773, 0.4723, 0.3773, 0.4723, 0.3773, 0.4723, 0.3773, 0.4732, 0.3293, 0.4732, 0.3293, 0.4723, 0.3773, 0.4723, 0.3773, 0.4579, 0.3746, 0.458, 0.3291, 0.4732, 0.3293, 0.4724, 0.3728, 0.0, 0.0, 0.4724, 0.3733, 0.4724, 0.3733, 0.4732, 0.3293, 0.4732, 0.3293, 0.4732, 0.3293, 0.4732, 0.3293, 0.4723, 0.3773, 0.4579, 0.3746, 0.4579, 0.3746, 0.4723, 0.3773, 0.458, 0.3291, 0.4732, 0.3293, 0.4732, 0.3293, 0.458, 0.3291, 0.4732, 0.3293, 0.473, 0.3368, 0.4731, 0.3359, 0.4732, 0.3293, 0.4731, 0.3359, 0.4731, 0.3359, 0.473, 0.3362, 0.473, 0.3362, 0.4732, 0.3293, 0.473, 0.3362, 0.4724, 0.3733, 0.4723, 0.3773, 0.4723, 0.3773, 0.4723, 0.3773, 0.0, 0.0, 0.0, 0.0, 0.4724, 0.3728, 0.4723, 0.3773, 0.4723, 0.3773, 0.4723, 0.3773, 0.4723, 0.3773, 0.0, 0.0, 0.4732, 0.3293, 0.4732, 0.3293, 0.4731, 0.3359, 0.473, 0.3362, 0.0, 0.0, 0.4723, 0.3773, 0.0, 0.0, 0.4724, 0.3733, 0.473, 0.3362, 0.473, 0.3362, 0.4724, 0.3733, 0.4579, 0.3746, 0.4579, 0.3637, 0.4579, 0.3632, 0.4579, 0.3746, 0.4579, 0.3746, 0.4172, 0.4096, 0.4166, 0.4101, 0.4041, 0.4208, 0.375, 0.4459, 0.4579, 0.3746, 0.4579, 0.3746, 0.4579, 0.3746, 0.4166, 0.4101, 0.4172, 0.4096, 0.4172, 0.4096, 0.4166, 0.4101, 0.4579, 0.3637, 0.4579, 0.3632, 0.4579, 0.3632, 0.4579, 0.3637, 0.4579, 0.3746, 0.4579, 0.3746, 0.4579, 0.3746, 0.4579, 0.3746, 0.4579, 0.3746, 0.4579, 0.3637, 0.4579, 0.3637, 0.4579, 0.3746, 0.4579, 0.3632, 0.4579, 0.3746, 0.4579, 0.3746, 0.4579, 0.3632, 0.4166, 0.4101, 0.4172, 0.4096, 0.4061, 0.4191, 0.4041, 0.4208, 0.4061, 0.4191, 0.4041, 0.4208, 0.4041, 0.4208, 0.4061, 0.4191, 0.4041, 0.4208, 0.4166, 0.4101, 0.4166, 0.4101, 0.4041, 0.4208, 0.4172, 0.4096, 0.4061, 0.4191, 0.4061, 0.4191, 0.4172, 0.4096, 0.4162, 0.3132, 0.406, 0.3135, 0.4059, 0.306, 0.4167, 0.3059, 0.375, 0.3158, 0.406, 0.3135, 0.4162, 0.3132, 0.4167, 0.3059, 0.375, 0.25, 0.625, 0.25, 0.625, 0.3179, 0.4167, 0.3059, 0.4162, 0.3132, 0.4162, 0.3132, 0.4167, 0.3059, 0.406, 0.3135, 0.4059, 0.306, 0.4059, 0.306, 0.406, 0.3135, 0.4059, 0.306, 0.4167, 0.3059, 0.4167, 0.3059, 0.4059, 0.306, 0.4162, 0.3132, 0.406, 0.3135, 0.406, 0.3135, 0.4162, 0.3132, 0.03856, 0.0257, 0.03856, 0.0257, 0.375, 0.25, 0.375, 0.25, 0.375, 0.3158, 0.1412, 0.1189, 0.1405, 0.1072, 0.1045, 0.07527, 0.375, 0.25, 0.03706, 0.02471, 0.03706, 0.02471, 0.03856, 0.0257, 0.03856, 0.0257, 0.0, 0.0, 0.0, 0.0, 0.0, 0.0, 0.0, 0.0, 0.01204, 0.008024, 0.01204, 0.008024, 0.01029, 0.006857, 0.01029, 0.006857, 0.375, 0.0, 0.625, 0.0, 0.625, 0.25, 0.379, 0.25, 0.375, 0.2244, 0.375, 0.1758, 0.375, 0.08383, 0.625, 0.25, 0.375, 0.25, 0.375, 0.25, 0.379, 0.25, 0.625, 0.25, 0.375, 1.0, 0.625, 1.0, 0.625, 1.0, 0.375, 1.0, 0.875, 0.75, 0.875, 0.5, 0.875, 0.5, 0.875, 0.75, 0.008933, 0.005955, 0.008933, 0.005955, 0.01204, 0.008024, 0.01204, 0.008024, 0.0, 0.0, 0.0, 0.0, 0.0, 0.0, 0.0, 0.0, 0.375, 0.325, 0.375, 0.3261, 0.375, 0.3261, 0.375, 0.325, 0.03464, 0.02917, 0.3003, 0.3997, 0.3003, 0.3997, 0.03464, 0.02917, 0.375, 0.25, 0.375, 0.25, 0.008933, 0.005955, 0.008933, 0.005955, 0.0, 0.0, 0.0, 0.0, 0.0, 0.0, 0.0, 0.0, 0.03464, 0.02917, 0.03464, 0.02917, 0.03706, 0.02471, 0.03706, 0.02471, 0.0, 0.0, 0.0, 0.0, 0.0, 0.0, 0.0, 0.0, 0.0, 0.0, 0.0, 0.0, 0.0, 0.0, 0.0, 0.0, 0.375, 0.2244, 0.379, 0.25, 0.375, 0.25, 0.375, 0.2258, 0.0, 0.0, 0.0, 0.0, 0.0, 0.0, 0.0, 0.0, 0.008933, 0.005955, 0.375, 0.25, 0.375, 0.25, 0.3003, 0.3997, 0.03464, 0.02917, 0.1412, 0.1189, 0.375, 0.3158, 0.01204, 0.008024, 0.375, 0.25, 0.008933, 0.005955, 0.01029, 0.006857, 0.375, 0.25, 0.01204, 0.008024, 0.375, 0.25, 0.03706, 0.02471, 0.03856, 0.0257, 0.01276, 0.008507, 0.375, 0.25, 0.01029, 0.006857, 0.009758, 0.006505, 0.375, 0.25, 0.01276, 0.008507, 0.3003, 0.3997, 0.3003, 0.3997, 0.375, 0.3158, 0.375, 0.3158, 0.007181, 0.004787, 0.375, 0.25, 0.009758, 0.006505, 0.0147, 0.05879, 0.125, 0.5, 0.375, 0.25, 0.007181, 0.004787, 0.009968, 0.03987, 0.125, 0.5, 0.0147, 0.05879, 0.0, 0.0, 0.0, 0.0, 0.0, 0.0, 0.0, 0.0, 0.0, 0.0, 0.03464, 0.02917, 0.3003, 0.3997, 0.2909, 0.4103, 0.0, 0.0, 0.0, 0.0, 0.375, 0.25, 0.03856, 0.0257, 0.03706, 0.02471, 0.0, 0.0, 0.0, 0.0, 0.375, 0.25, 0.2909, 0.4103, 0.3003, 0.3997, 0.3003, 0.3997, 0.375, 0.25, 0.0, 0.0, 0.008933, 0.005955, 0.0, 0.0, 0.0, 0.0, 0.01204, 0.008024, 0.008933, 0.005955, 0.0, 0.0, 0.0, 0.0, 0.01029, 0.006857, 0.01204, 0.008024, 0.0, 0.0, 0.01276, 0.008507, 0.01029, 0.006857, 0.0, 0.0, 0.0, 0.0, 0.009758, 0.006505, 0.01276, 0.008507, 0.0, 0.0, 0.0, 0.0, 0.007181, 0.004787, 0.009758, 0.006505, 0.0, 0.0, 0.0, 0.0, 0.0147, 0.05879, 0.007181, 0.004787, 0.0, 0.0, 0.0, 0.0, 0.009968, 0.03987, 0.0147, 0.05879, 0.03464, 0.02917, 0.0, 0.0, 0.03706, 0.02471, 0.0, 0.0, 0.0, 0.0, 0.0, 0.0, 0.0, 0.0, 0.0, 0.0, 0.0, 0.0, 0.01029, 0.006857, 0.01029, 0.006857, 0.01276, 0.008507, 0.01276, 0.008507, 0.0, 0.0, 0.0, 0.0, 0.0, 0.0, 0.0, 0.0, 0.01276, 0.008507, 0.01276, 0.008507, 0.009758, 0.006505, 0.009758, 0.006505, 0.0, 0.0, 0.0, 0.0, 0.0, 0.0, 0.0, 0.0, 0.3003, 0.3997, 0.3003, 0.3997, 0.3003, 0.3997, 0.3003, 0.3997, 0.0, 0.0, 0.0, 0.0, 0.0, 0.0, 0.0, 0.0, 0.0, 0.0, 0.0, 0.0, 0.0, 0.0, 0.0, 0.0, 0.009758, 0.006505, 0.009758, 0.006505, 0.007181, 0.004787, 0.007181, 0.004787, 0.0, 0.0, 0.0, 0.0, 0.0, 0.0, 0.0, 0.0, 0.375, 0.2244, 0.375, 0.2258, 0.375, 0.2258, 0.375, 0.2244, 0.007181, 0.004787, 0.0147, 0.05879, 0.0147, 0.05879, 0.007181, 0.004787, 0.0, 0.0, 0.0, 0.0, 0.0, 0.0, 0.0, 0.0, 0.0147, 0.05879, 0.009968, 0.03987, 0.009968, 0.03987, 0.0147, 0.05879, 0.0, 0.0, 0.0, 0.0, 0.0, 0.0, 0.0, 0.0, 0.1412, 0.1189, 0.03464, 0.02917, 0.03706, 0.02471, 0.375, 0.25, 0.1045, 0.07527, 0.1027, 0.08458, 0.1412, 0.1189, 0.1412, 0.1189, 0.1405, 0.1072, 0.1405, 0.1072, 0.1027, 0.08458, 0.1027, 0.08458, 0.1412, 0.1189, 0.1412, 0.1189, 0.1045, 0.07527, 0.1045, 0.07527, 0.1027, 0.08458, 0.1027, 0.08458, 0.1405, 0.1072, 0.1405, 0.1072, 0.1045, 0.07527, 0.1045, 0.07527, 0.1027, 0.08458, 0.1027, 0.08458, 0.1412, 0.1189, 0.1412, 0.1189, 0.1027, 0.08458, 0.1045, 0.07527, 0.1405, 0.1072, 0.1412, 0.1189, 0.1412, 0.1189, 0.1412, 0.1189, 0.1405, 0.1072, 0.1405, 0.1072, 0.1045, 0.07527, 0.1045, 0.07527, 0.1027, 0.08458, 0.1027, 0.08458, 0.1405, 0.1072, 0.1405, 0.1072, 0.1045, 0.07527, 0.1045, 0.07527, 0.0, 0.0, 0.0, 0.0, 0.0, 0.0, 0.0, 0.0, 0.125, 0.5742, 0.125, 0.5, 0.125, 0.6662, 0.125, 0.6662, 0.125, 0.5, 0.125, 0.75, 0.125, 0.75, 0.0, 0.0, 0.0, 0.0, 0.0, 0.0, 0.0, 0.0, 0.0, 0.0, 0.0, 0.0, 0.0, 0.0, 0.0, 0.0, 0.375, 0.1758, 0.375, 0.08383, 0.375, 0.08383, 0.375, 0.1758, 0.0, 0.0, 0.0, 0.0, 0.0, 0.0, 0.0, 0.0, 0.4731, 0.3359, 0.4724, 0.3728, 0.4724, 0.3733, 0.473, 0.3362])
me_001_1.update()
me_001_2 = bpy.data.meshes.new('平面.001')
me_001_2.from_pydata([(0.4643, 0.004349, 0.0), (1.0, 0.004349, 0.0), (0.4643, 1.0, 0.0), (1.0, 1.0, 0.0), (0.6062, 0.9852, 0.859), (0.4643, 1.0, 0.7172), (0.4643, 0.004349, 0.7172), (0.6062, 0.01018, 0.859), (1.0, 0.004349, 0.7172), (0.8582, 0.01018, 0.859), (1.0, 1.0, 0.7172), (0.8582, 0.9852, 0.859)], [], [(0, 2, 3, 1), (3, 2, 5, 10), (7, 9, 11, 4), (0, 1, 8, 6), (1, 3, 10, 8), (5, 6, 7, 4), (6, 8, 9, 7), (8, 10, 11, 9), (10, 5, 4, 11), (2, 0, 6, 5)])
_uv = me_001_2.uv_layers.new(name='UVマップ')
_uv.uv.foreach_set('vector', [0.0, 0.0, 0.0, 1.0, 1.0, 1.0, 1.0, 0.0, 1.0, 1.0, 0.0, 1.0, 0.0, 1.0, 1.0, 1.0, 0.2648, 0.1424, 0.7352, 0.1424, 0.7352, 0.8576, 0.2648, 0.8576, 0.0, 0.0, 1.0, 0.0, 1.0, 0.0, 0.0, 0.0, 1.0, 0.0, 1.0, 1.0, 1.0, 1.0, 1.0, 0.0, 0.0, 1.0, 0.0, 0.0, 0.2648, 0.1424, 0.2648, 0.8576, 0.0, 0.0, 1.0, 0.0, 0.7352, 0.1424, 0.2648, 0.1424, 1.0, 0.0, 1.0, 1.0, 0.7352, 0.8576, 0.7352, 0.1424, 1.0, 1.0, 0.0, 1.0, 0.2648, 0.8576, 0.7352, 0.8576, 0.0, 1.0, 0.0, 0.0, 0.0, 0.0, 0.0, 1.0])
me_001_2.update()
me_002_1 = bpy.data.meshes.new('平面.002')
me_002_1.from_pydata([(0.4643, 0.004349, 0.0), (1.0, 0.004349, 0.0), (0.4643, 1.0, 0.0), (1.0, 1.0, 0.0), (0.6062, 0.9852, 0.859), (0.4643, 1.0, 0.7172), (0.4643, 0.004349, 0.7172), (0.6062, 0.01018, 0.859), (1.0, 0.004349, 0.7172), (0.8582, 0.01018, 0.859), (1.0, 1.0, 0.7172), (0.8582, 0.9852, 0.859)], [], [(0, 2, 3, 1), (3, 2, 5, 10), (7, 9, 11, 4), (0, 1, 8, 6), (1, 3, 10, 8), (5, 6, 7, 4), (6, 8, 9, 7), (8, 10, 11, 9), (10, 5, 4, 11), (2, 0, 6, 5)])
_uv = me_002_1.uv_layers.new(name='UVマップ')
_uv.uv.foreach_set('vector', [0.0, 0.0, 0.0, 1.0, 1.0, 1.0, 1.0, 0.0, 1.0, 1.0, 0.0, 1.0, 0.0, 1.0, 1.0, 1.0, 0.2648, 0.1424, 0.7352, 0.1424, 0.7352, 0.8576, 0.2648, 0.8576, 0.0, 0.0, 1.0, 0.0, 1.0, 0.0, 0.0, 0.0, 1.0, 0.0, 1.0, 1.0, 1.0, 1.0, 1.0, 0.0, 0.0, 1.0, 0.0, 0.0, 0.2648, 0.1424, 0.2648, 0.8576, 0.0, 0.0, 1.0, 0.0, 0.7352, 0.1424, 0.2648, 0.1424, 1.0, 0.0, 1.0, 1.0, 0.7352, 0.8576, 0.7352, 0.1424, 1.0, 1.0, 0.0, 1.0, 0.2648, 0.8576, 0.7352, 0.8576, 0.0, 1.0, 0.0, 0.0, 0.0, 0.0, 0.0, 1.0])
me_002_1.update()
me_003 = bpy.data.meshes.new('平面.003')
me_003.from_pydata([(0.4643, 0.004349, 0.0), (1.0, 0.004349, 0.0), (0.4643, 1.0, 0.0), (1.0, 1.0, 0.0), (0.6062, 0.9852, 0.859), (0.4643, 1.0, 0.7172), (0.4643, 0.004349, 0.7172), (0.6062, 0.01018, 0.859), (1.0, 0.004349, 0.7172), (0.8582, 0.01018, 0.859), (1.0, 1.0, 0.7172), (0.8582, 0.9852, 0.859)], [], [(0, 2, 3, 1), (3, 2, 5, 10), (7, 9, 11, 4), (0, 1, 8, 6), (1, 3, 10, 8), (5, 6, 7, 4), (6, 8, 9, 7), (8, 10, 11, 9), (10, 5, 4, 11), (2, 0, 6, 5)])
_uv = me_003.uv_layers.new(name='UVマップ')
_uv.uv.foreach_set('vector', [0.0, 0.0, 0.0, 1.0, 1.0, 1.0, 1.0, 0.0, 1.0, 1.0, 0.0, 1.0, 0.0, 1.0, 1.0, 1.0, 0.2648, 0.1424, 0.7352, 0.1424, 0.7352, 0.8576, 0.2648, 0.8576, 0.0, 0.0, 1.0, 0.0, 1.0, 0.0, 0.0, 0.0, 1.0, 0.0, 1.0, 1.0, 1.0, 1.0, 1.0, 0.0, 0.0, 1.0, 0.0, 0.0, 0.2648, 0.1424, 0.2648, 0.8576, 0.0, 0.0, 1.0, 0.0, 0.7352, 0.1424, 0.2648, 0.1424, 1.0, 0.0, 1.0, 1.0, 0.7352, 0.8576, 0.7352, 0.1424, 1.0, 1.0, 0.0, 1.0, 0.2648, 0.8576, 0.7352, 0.8576, 0.0, 1.0, 0.0, 0.0, 0.0, 0.0, 0.0, 1.0])
me_003.update()
me_004 = bpy.data.meshes.new('平面.004')
me_004.from_pydata([(0.4643, 0.004349, 0.0), (1.0, 0.004349, 0.0), (0.4643, 1.0, 0.0), (1.0, 1.0, 0.0), (0.6062, 0.9852, 0.859), (0.4643, 1.0, 0.7172), (0.4643, 0.004349, 0.7172), (0.6062, 0.01018, 0.859), (1.0, 0.004349, 0.7172), (0.8582, 0.01018, 0.859), (1.0, 1.0, 0.7172), (0.8582, 0.9852, 0.859)], [], [(0, 2, 3, 1), (3, 2, 5, 10), (7, 9, 11, 4), (0, 1, 8, 6), (1, 3, 10, 8), (5, 6, 7, 4), (6, 8, 9, 7), (8, 10, 11, 9), (10, 5, 4, 11), (2, 0, 6, 5)])
_uv = me_004.uv_layers.new(name='UVマップ')
_uv.uv.foreach_set('vector', [0.0, 0.0, 0.0, 1.0, 1.0, 1.0, 1.0, 0.0, 1.0, 1.0, 0.0, 1.0, 0.0, 1.0, 1.0, 1.0, 0.2648, 0.1424, 0.7352, 0.1424, 0.7352, 0.8576, 0.2648, 0.8576, 0.0, 0.0, 1.0, 0.0, 1.0, 0.0, 0.0, 0.0, 1.0, 0.0, 1.0, 1.0, 1.0, 1.0, 1.0, 0.0, 0.0, 1.0, 0.0, 0.0, 0.2648, 0.1424, 0.2648, 0.8576, 0.0, 0.0, 1.0, 0.0, 0.7352, 0.1424, 0.2648, 0.1424, 1.0, 0.0, 1.0, 1.0, 0.7352, 0.8576, 0.7352, 0.1424, 1.0, 1.0, 0.0, 1.0, 0.2648, 0.8576, 0.7352, 0.8576, 0.0, 1.0, 0.0, 0.0, 0.0, 0.0, 0.0, 1.0])
me_004.update()
me_005 = bpy.data.meshes.new('平面.005')
me_005.from_pydata([(0.4643, 0.004349, 0.0), (1.0, 0.004349, 0.0), (0.4643, 1.0, 0.0), (1.0, 1.0, 0.0), (0.6062, 0.9852, 0.859), (0.4643, 1.0, 0.7172), (0.4643, 0.004349, 0.7172), (0.6062, 0.01018, 0.859), (1.0, 0.004349, 0.7172), (0.8582, 0.01018, 0.859), (1.0, 1.0, 0.7172), (0.8582, 0.9852, 0.859)], [], [(0, 2, 3, 1), (3, 2, 5, 10), (7, 9, 11, 4), (0, 1, 8, 6), (1, 3, 10, 8), (5, 6, 7, 4), (6, 8, 9, 7), (8, 10, 11, 9), (10, 5, 4, 11), (2, 0, 6, 5)])
_uv = me_005.uv_layers.new(name='UVマップ')
_uv.uv.foreach_set('vector', [0.0, 0.0, 0.0, 1.0, 1.0, 1.0, 1.0, 0.0, 1.0, 1.0, 0.0, 1.0, 0.0, 1.0, 1.0, 1.0, 0.2648, 0.1424, 0.7352, 0.1424, 0.7352, 0.8576, 0.2648, 0.8576, 0.0, 0.0, 1.0, 0.0, 1.0, 0.0, 0.0, 0.0, 1.0, 0.0, 1.0, 1.0, 1.0, 1.0, 1.0, 0.0, 0.0, 1.0, 0.0, 0.0, 0.2648, 0.1424, 0.2648, 0.8576, 0.0, 0.0, 1.0, 0.0, 0.7352, 0.1424, 0.2648, 0.1424, 1.0, 0.0, 1.0, 1.0, 0.7352, 0.8576, 0.7352, 0.1424, 1.0, 1.0, 0.0, 1.0, 0.2648, 0.8576, 0.7352, 0.8576, 0.0, 1.0, 0.0, 0.0, 0.0, 0.0, 0.0, 1.0])
me_005.update()

# ---- objects
ob_land_building_e3_front = bpy.data.objects.new('land Building E3 front', me_x)
ob_car_stop = bpy.data.objects.new('Car Stop', me_x_1)
ob_car_stop_001 = bpy.data.objects.new('Car Stop.001', me_001)
ob_car_stop_002 = bpy.data.objects.new('Car Stop.002', me_002)
ob_building_e3 = bpy.data.objects.new('Building E3', me_001_1)
ob_trash_can = bpy.data.objects.new('Trash Can', me_001_2)
ob_trash_can_001 = bpy.data.objects.new('Trash Can.001', me_002_1)
ob_trash_can_002 = bpy.data.objects.new('Trash Can.002', me_003)
ob_trash_can_003 = bpy.data.objects.new('Trash Can.003', me_004)
ob_trash_can_004 = bpy.data.objects.new('Trash Can.004', me_005)

# ---- transforms, parenting, visibility, modifiers, constraints
ob_land_building_e3_front.location = (0.0, 0.0, 0.0)
ob_land_building_e3_front.scale = (0.15, 0.15, 0.15)
ob_car_stop.parent = ob_building_e3
ob_car_stop.matrix_parent_inverse = Matrix(((0.1103, -0.0, 0.0, 0.007467), (-0.0, 0.3784, -0.0, 2.314), (-0.0, 0.0, 0.1585, -1.001), (-0.0, 0.0, -0.0, 1.0)))
ob_car_stop.location = (2.066, 0.0, 0.1088)
ob_car_stop.scale = (0.15, 0.15, 0.15)
ob_car_stop_001.parent = ob_building_e3
ob_car_stop_001.matrix_parent_inverse = Matrix(((0.1103, -0.0, 0.0, 0.007467), (-0.0, 0.3784, -0.0, 2.314), (-0.0, 0.0, 0.1585, -1.001), (-0.0, 0.0, -0.0, 1.0)))
ob_car_stop_001.location = (3.236, 0.0, 0.1426)
ob_car_stop_001.scale = (0.15, 0.15, 0.15)
ob_car_stop_002.parent = ob_building_e3
ob_car_stop_002.matrix_parent_inverse = Matrix(((0.1103, -0.0, 0.0, 0.007467), (-0.0, 0.3784, -0.0, 2.314), (-0.0, 0.0, 0.1585, -1.001), (-0.0, 0.0, -0.0, 1.0)))
ob_car_stop_002.location = (4.673, 0.0, 0.1279)
ob_car_stop_002.scale = (0.15, 0.15, 0.15)
ob_building_e3.location = (-0.06773, -6.115, 6.313)
ob_building_e3.scale = (9.07, 2.643, 6.309)
ob_trash_can.parent = ob_building_e3
ob_trash_can.matrix_parent_inverse = Matrix(((0.1103, -0.0, 0.0, 0.007467), (-0.0, 0.3784, -0.0, 2.314), (-0.0, 0.0, 0.1585, -1.001), (-0.0, 0.0, -0.0, 1.0)))
ob_trash_can.location = (-13.6, -19.05, 0.0)
ob_trash_can_001.parent = ob_building_e3
ob_trash_can_001.matrix_parent_inverse = Matrix(((0.1103, -0.0, 0.0, 0.007467), (-0.0, 0.3784, -0.0, 2.314), (-0.0, 0.0, 0.1585, -1.001), (-0.0, 0.0, -0.0, 1.0)))
ob_trash_can_001.location = (-13.6, -20.06, 0.0)
ob_trash_can_002.parent = ob_building_e3
ob_trash_can_002.matrix_parent_inverse = Matrix(((0.1103, -0.0, 0.0, 0.007467), (-0.0, 0.3784, -0.0, 2.314), (-0.0, 0.0, 0.1585, -1.001), (-0.0, 0.0, -0.0, 1.0)))
ob_trash_can_002.location = (-13.6, -21.06, 0.0)
ob_trash_can_003.parent = ob_building_e3
ob_trash_can_003.matrix_parent_inverse = Matrix(((0.1103, -0.0, 0.0, 0.007467), (-0.0, 0.3784, -0.0, 2.314), (-0.0, 0.0, 0.1585, -1.001), (-0.0, 0.0, -0.0, 1.0)))
ob_trash_can_003.location = (-13.64, -22.06, 0.0)
ob_trash_can_003.rotation_euler = (0.0, -0.0, -0.06714)
ob_trash_can_004.parent = ob_building_e3
ob_trash_can_004.matrix_parent_inverse = Matrix(((0.1103, -0.0, 0.0, 0.007467), (-0.0, 0.3784, -0.0, 2.314), (-0.0, 0.0, 0.1585, -1.001), (-0.0, 0.0, -0.0, 1.0)))
ob_trash_can_004.location = (-13.6, -23.35, 0.0)

# ---- collection membership
col_collection.objects.link(ob_land_building_e3_front)
col_collection.objects.link(ob_car_stop)
col_collection.objects.link(ob_car_stop_001)
col_collection.objects.link(ob_car_stop_002)
col_collection.objects.link(ob_building_e3)
col_collection.objects.link(ob_trash_can)
col_collection.objects.link(ob_trash_can_001)
col_collection.objects.link(ob_trash_can_002)
col_collection.objects.link(ob_trash_can_003)
col_collection.objects.link(ob_trash_can_004)

# ---- scene / render settings (as saved in the file)
scene.frame_start = 1; scene.frame_end = 250; scene.frame_set(1)
scene.render.engine = 'BLENDER_EEVEE_NEXT'
bpy.context.view_layer.update()

# ---- added for rendering (the .blend has no active camera and no usable light): camera, sun
cam_auto = bpy.data.cameras.new('AutoCamera')
cam_auto.lens = 50.0
cam_auto.sensor_width = 36.0
cam_auto.clip_end = 1000.0
ob_auto_camera = bpy.data.objects.new('AutoCamera', cam_auto)
scene.collection.objects.link(ob_auto_camera)
ob_auto_camera.location = (39.7941, -55.6266, 40.2926)
ob_auto_camera.rotation_euler = (1.09748, -7.21219e-08, 0.694738)
scene.camera = ob_auto_camera
light_auto_sun = bpy.data.lights.new('AutoSun', 'SUN')
light_auto_sun.energy = 3.0
light_auto_sun.angle = 0.0523599
ob_auto_sun = bpy.data.objects.new('AutoSun', light_auto_sun)
scene.collection.objects.link(ob_auto_sun)
ob_auto_sun.rotation_euler = (0.872665, 0.174533, 0.523599)
bpy.context.view_layer.update()
